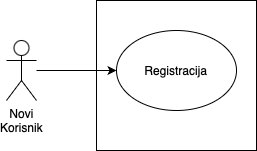

The diagram above was exported from draw.io. Its source (the exported page's mxGraphModel, read from the mxfile embedded in the PNG):
<mxGraphModel dx="906" dy="602" grid="1" gridSize="10" guides="1" tooltips="1" connect="1" arrows="1" fold="1" page="1" pageScale="1" pageWidth="827" pageHeight="1169" math="0" shadow="0">
  <root>
    <mxCell id="0" />
    <mxCell id="1" parent="0" />
    <mxCell id="i3iJV8fuebZiY-3vzbVX-1" value="" style="rounded=0;whiteSpace=wrap;html=1;" vertex="1" parent="1">
      <mxGeometry x="240" y="150" width="160" height="150" as="geometry" />
    </mxCell>
    <mxCell id="i3iJV8fuebZiY-3vzbVX-4" style="edgeStyle=orthogonalEdgeStyle;rounded=0;orthogonalLoop=1;jettySize=auto;html=1;" edge="1" parent="1" source="i3iJV8fuebZiY-3vzbVX-2" target="i3iJV8fuebZiY-3vzbVX-3">
      <mxGeometry relative="1" as="geometry" />
    </mxCell>
    <mxCell id="i3iJV8fuebZiY-3vzbVX-2" value="Novi&lt;div&gt;Korisnik&lt;/div&gt;" style="shape=umlActor;verticalLabelPosition=bottom;verticalAlign=top;html=1;outlineConnect=0;" vertex="1" parent="1">
      <mxGeometry x="150" y="190" width="30" height="60" as="geometry" />
    </mxCell>
    <mxCell id="i3iJV8fuebZiY-3vzbVX-3" value="Registracija" style="ellipse;whiteSpace=wrap;html=1;" vertex="1" parent="1">
      <mxGeometry x="260" y="180" width="120" height="80" as="geometry" />
    </mxCell>
  </root>
</mxGraphModel>